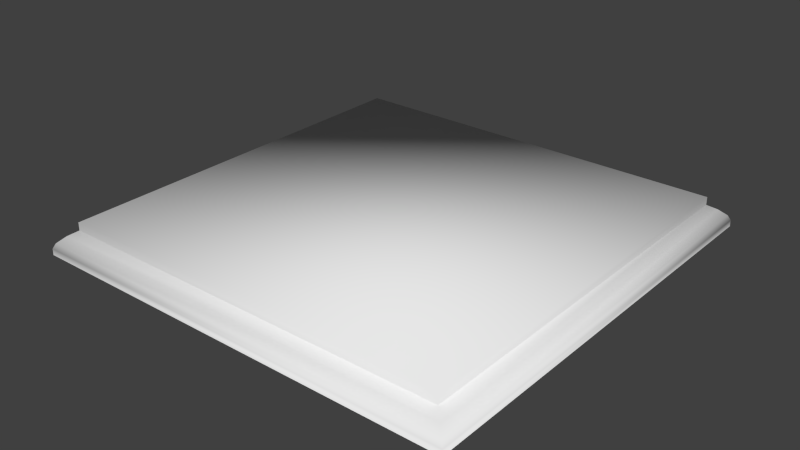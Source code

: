# Source: board_base_a.blend  (saved by Blender 2.76.0; exported with 4.5.12 LTS)
import bpy
from mathutils import Matrix  # noqa: F401  (used for matrix-valued properties, if any)

bpy.ops.wm.read_factory_settings(use_empty=True)
scene = bpy.context.scene
scene.name = 'Scene'

# ---- collections
col_collection_1 = bpy.data.collections.new('Collection 1'); scene.collection.children.link(col_collection_1)

# ---- world
world_world = bpy.data.worlds.new('World'); scene.world = world_world
world_world.color = (0.05088, 0.05088, 0.05088)
world_world.use_sun_shadow = False
world_world.sun_shadow_jitter_overblur = 0.0
world_world.cycles.sampling_method = 'MANUAL'
world_world.cycles.sample_map_resolution = 256

# ---- meshes
me_plane = bpy.data.meshes.new('Plane')
me_plane.from_pydata([(5.303, 5.303, 0.0), (-5.303, 5.303, 0.0), (5.303, -5.303, 0.0), (-5.303, -5.303, 0.0), (5.303, -5.303, 0.0), (5.303, 5.303, 0.0), (-5.303, 5.303, 0.0), (-5.303, -5.303, 0.0), (5.303, -5.303, 0.1533), (5.303, 5.303, 0.1533), (-5.303, 5.303, 0.1533), (-5.303, -5.303, 0.1533), (5.242, -5.242, 0.2811), (5.242, 5.242, 0.2811), (-5.242, 5.242, 0.2811), (-5.242, -5.242, 0.2811), (5.067, -5.067, 0.4408), (5.067, 5.067, 0.4408), (-5.067, 5.067, 0.4408), (-5.067, -5.067, 0.4408), (4.863, -4.863, 0.5686), (4.863, 4.863, 0.5686), (-4.863, 4.863, 0.5686), (-4.863, -4.863, 0.5686), (4.863, -4.863, 0.7603), (4.863, 4.863, 0.7603), (-4.863, 4.863, 0.7603), (-4.863, -4.863, 0.7603)], [], [(0, 2, 3, 1), (4, 5, 9, 8), (2, 0, 5, 4), (0, 1, 6, 5), (1, 3, 7, 6), (3, 2, 4, 7), (8, 9, 13, 12), (5, 6, 10, 9), (6, 7, 11, 10), (7, 4, 8, 11), (12, 13, 17, 16), (9, 10, 14, 13), (10, 11, 15, 14), (11, 8, 12, 15), (16, 17, 21, 20), (13, 14, 18, 17), (14, 15, 19, 18), (15, 12, 16, 19), (20, 21, 25, 24), (17, 18, 22, 21), (18, 19, 23, 22), (19, 16, 20, 23), (25, 26, 27, 24), (21, 22, 26, 25), (22, 23, 27, 26), (23, 20, 24, 27)])
me_plane.polygons.foreach_set('use_smooth', [True] * 26)
me_plane.use_remesh_preserve_volume = False
me_plane.use_remesh_preserve_attributes = False
me_plane.use_mirror_vertex_groups = False
me_plane.update()

# ---- objects
ob_plane = bpy.data.objects.new('Plane', me_plane)

# ---- transforms, parenting, visibility, modifiers, constraints
ob_plane.location = (0.0, 0.0, 0.0)
ob_plane.scale = (0.76, 0.76, 0.76)
ob_plane.lineart.crease_threshold = 0.0

# ---- collection membership
col_collection_1.objects.link(ob_plane)

# ---- scene / render settings (as saved in the file)
scene.frame_start = 1; scene.frame_end = 250; scene.frame_set(1)
scene.render.engine = 'BLENDER_EEVEE_NEXT'
scene.render.resolution_percentage = 50
scene.render.dither_intensity = 0.0
scene.cycles.use_denoising = False
scene.cycles.samples = 10
scene.cycles.sampling_pattern = 'TABULATED_SOBOL'
scene.cycles.light_sampling_threshold = 0.0
scene.cycles.use_adaptive_sampling = False
scene.cycles.use_light_tree = False
scene.cycles.blur_glossy = 0.0
scene.cycles.pixel_filter_type = 'GAUSSIAN'
scene.cycles.sample_clamp_indirect = 0.0
scene.view_settings.view_transform = 'Standard'
bpy.context.view_layer.update()

# ---- added for rendering (the .blend has no active camera and no usable light): camera, sun
cam_auto = bpy.data.cameras.new('AutoCamera')
cam_auto.lens = 50.0
cam_auto.sensor_width = 36.0
cam_auto.clip_end = 1000.0
ob_auto_camera = bpy.data.objects.new('AutoCamera', cam_auto)
scene.collection.objects.link(ob_auto_camera)
ob_auto_camera.location = (10.5607, -12.6729, 8.73749)
ob_auto_camera.rotation_euler = (1.09748, -7.21219e-08, 0.694738)
scene.camera = ob_auto_camera
light_auto_sun = bpy.data.lights.new('AutoSun', 'SUN')
light_auto_sun.energy = 3.0
light_auto_sun.angle = 0.0523599
ob_auto_sun = bpy.data.objects.new('AutoSun', light_auto_sun)
scene.collection.objects.link(ob_auto_sun)
ob_auto_sun.rotation_euler = (0.872665, 0.174533, 0.523599)
bpy.context.view_layer.update()
